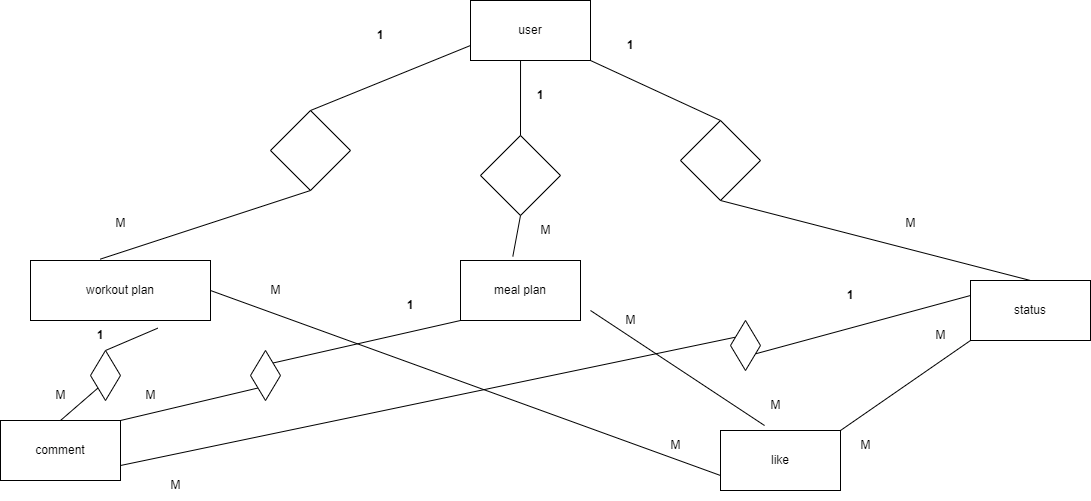

The diagram above was exported from draw.io. Its source (the exported page's mxGraphModel, read from the mxfile embedded in the PNG):
<mxGraphModel dx="2000" dy="677" grid="1" gridSize="10" guides="1" tooltips="1" connect="1" arrows="1" fold="1" page="1" pageScale="1" pageWidth="827" pageHeight="1169" math="0" shadow="0">
  <root>
    <mxCell id="0" />
    <mxCell id="1" parent="0" />
    <mxCell id="JqKdrqUinqhmQQ9gM9a4-1" value="workout plan" style="rounded=0;whiteSpace=wrap;html=1;" vertex="1" parent="1">
      <mxGeometry x="-130" y="630" width="180" height="60" as="geometry" />
    </mxCell>
    <mxCell id="JqKdrqUinqhmQQ9gM9a4-2" value="meal plan" style="rounded=0;whiteSpace=wrap;html=1;" vertex="1" parent="1">
      <mxGeometry x="300" y="630" width="120" height="60" as="geometry" />
    </mxCell>
    <mxCell id="JqKdrqUinqhmQQ9gM9a4-3" value="status" style="rounded=0;whiteSpace=wrap;html=1;" vertex="1" parent="1">
      <mxGeometry x="810" y="650" width="120" height="60" as="geometry" />
    </mxCell>
    <mxCell id="JqKdrqUinqhmQQ9gM9a4-6" value="user" style="rounded=0;whiteSpace=wrap;html=1;" vertex="1" parent="1">
      <mxGeometry x="310" y="370" width="120" height="60" as="geometry" />
    </mxCell>
    <mxCell id="JqKdrqUinqhmQQ9gM9a4-17" value="" style="rhombus;whiteSpace=wrap;html=1;" vertex="1" parent="1">
      <mxGeometry x="110" y="480" width="80" height="80" as="geometry" />
    </mxCell>
    <mxCell id="JqKdrqUinqhmQQ9gM9a4-18" value="" style="rhombus;whiteSpace=wrap;html=1;" vertex="1" parent="1">
      <mxGeometry x="320" y="505" width="80" height="80" as="geometry" />
    </mxCell>
    <mxCell id="JqKdrqUinqhmQQ9gM9a4-19" value="" style="rhombus;whiteSpace=wrap;html=1;" vertex="1" parent="1">
      <mxGeometry x="520" y="490" width="80" height="80" as="geometry" />
    </mxCell>
    <mxCell id="JqKdrqUinqhmQQ9gM9a4-20" value="" style="endArrow=none;html=1;rounded=0;entryX=0.417;entryY=1;entryDx=0;entryDy=0;entryPerimeter=0;exitX=0.5;exitY=0;exitDx=0;exitDy=0;" edge="1" parent="1" source="JqKdrqUinqhmQQ9gM9a4-18" target="JqKdrqUinqhmQQ9gM9a4-6">
      <mxGeometry width="50" height="50" relative="1" as="geometry">
        <mxPoint x="390" y="560" as="sourcePoint" />
        <mxPoint x="440" y="510" as="targetPoint" />
      </mxGeometry>
    </mxCell>
    <mxCell id="JqKdrqUinqhmQQ9gM9a4-22" value="" style="endArrow=none;html=1;rounded=0;exitX=0.436;exitY=-0.067;exitDx=0;exitDy=0;exitPerimeter=0;entryX=0.5;entryY=1;entryDx=0;entryDy=0;" edge="1" parent="1" source="JqKdrqUinqhmQQ9gM9a4-2" target="JqKdrqUinqhmQQ9gM9a4-18">
      <mxGeometry width="50" height="50" relative="1" as="geometry">
        <mxPoint x="390" y="560" as="sourcePoint" />
        <mxPoint x="440" y="510" as="targetPoint" />
      </mxGeometry>
    </mxCell>
    <mxCell id="JqKdrqUinqhmQQ9gM9a4-23" value="" style="endArrow=none;html=1;rounded=0;entryX=0.5;entryY=0;entryDx=0;entryDy=0;exitX=0;exitY=0.75;exitDx=0;exitDy=0;" edge="1" parent="1" source="JqKdrqUinqhmQQ9gM9a4-6" target="JqKdrqUinqhmQQ9gM9a4-17">
      <mxGeometry width="50" height="50" relative="1" as="geometry">
        <mxPoint x="390" y="560" as="sourcePoint" />
        <mxPoint x="440" y="510" as="targetPoint" />
      </mxGeometry>
    </mxCell>
    <mxCell id="JqKdrqUinqhmQQ9gM9a4-24" value="" style="endArrow=none;html=1;rounded=0;exitX=0.387;exitY=-0.022;exitDx=0;exitDy=0;exitPerimeter=0;entryX=0.5;entryY=1;entryDx=0;entryDy=0;" edge="1" parent="1" source="JqKdrqUinqhmQQ9gM9a4-1" target="JqKdrqUinqhmQQ9gM9a4-17">
      <mxGeometry width="50" height="50" relative="1" as="geometry">
        <mxPoint x="390" y="560" as="sourcePoint" />
        <mxPoint x="440" y="510" as="targetPoint" />
      </mxGeometry>
    </mxCell>
    <mxCell id="JqKdrqUinqhmQQ9gM9a4-25" value="" style="endArrow=none;html=1;rounded=0;entryX=1;entryY=1;entryDx=0;entryDy=0;exitX=0.5;exitY=0;exitDx=0;exitDy=0;" edge="1" parent="1" source="JqKdrqUinqhmQQ9gM9a4-19" target="JqKdrqUinqhmQQ9gM9a4-6">
      <mxGeometry width="50" height="50" relative="1" as="geometry">
        <mxPoint x="390" y="560" as="sourcePoint" />
        <mxPoint x="440" y="510" as="targetPoint" />
      </mxGeometry>
    </mxCell>
    <mxCell id="JqKdrqUinqhmQQ9gM9a4-26" value="" style="endArrow=none;html=1;rounded=0;entryX=0.5;entryY=1;entryDx=0;entryDy=0;exitX=0.5;exitY=0;exitDx=0;exitDy=0;" edge="1" parent="1" source="JqKdrqUinqhmQQ9gM9a4-3" target="JqKdrqUinqhmQQ9gM9a4-19">
      <mxGeometry width="50" height="50" relative="1" as="geometry">
        <mxPoint x="390" y="560" as="sourcePoint" />
        <mxPoint x="440" y="510" as="targetPoint" />
      </mxGeometry>
    </mxCell>
    <mxCell id="JqKdrqUinqhmQQ9gM9a4-27" value="comment" style="rounded=0;whiteSpace=wrap;html=1;" vertex="1" parent="1">
      <mxGeometry x="-160" y="790" width="120" height="60" as="geometry" />
    </mxCell>
    <mxCell id="JqKdrqUinqhmQQ9gM9a4-28" value="like" style="rounded=0;whiteSpace=wrap;html=1;" vertex="1" parent="1">
      <mxGeometry x="560" y="800" width="120" height="60" as="geometry" />
    </mxCell>
    <mxCell id="JqKdrqUinqhmQQ9gM9a4-44" value="" style="endArrow=none;html=1;rounded=0;exitX=0.5;exitY=0;exitDx=0;exitDy=0;entryX=0.707;entryY=1.128;entryDx=0;entryDy=0;entryPerimeter=0;" edge="1" parent="1" source="JqKdrqUinqhmQQ9gM9a4-56" target="JqKdrqUinqhmQQ9gM9a4-1">
      <mxGeometry width="50" height="50" relative="1" as="geometry">
        <mxPoint x="380" y="730" as="sourcePoint" />
        <mxPoint x="430" y="680" as="targetPoint" />
      </mxGeometry>
    </mxCell>
    <mxCell id="JqKdrqUinqhmQQ9gM9a4-45" value="" style="endArrow=none;html=1;rounded=0;exitX=1;exitY=0;exitDx=0;exitDy=0;entryX=0;entryY=1;entryDx=0;entryDy=0;" edge="1" parent="1" source="JqKdrqUinqhmQQ9gM9a4-58" target="JqKdrqUinqhmQQ9gM9a4-2">
      <mxGeometry width="50" height="50" relative="1" as="geometry">
        <mxPoint x="380" y="730" as="sourcePoint" />
        <mxPoint x="430" y="680" as="targetPoint" />
      </mxGeometry>
    </mxCell>
    <mxCell id="JqKdrqUinqhmQQ9gM9a4-46" value="" style="endArrow=none;html=1;rounded=0;exitX=1;exitY=0.75;exitDx=0;exitDy=0;entryX=0;entryY=0.25;entryDx=0;entryDy=0;" edge="1" parent="1" source="JqKdrqUinqhmQQ9gM9a4-60" target="JqKdrqUinqhmQQ9gM9a4-3">
      <mxGeometry width="50" height="50" relative="1" as="geometry">
        <mxPoint x="380" y="730" as="sourcePoint" />
        <mxPoint x="430" y="680" as="targetPoint" />
      </mxGeometry>
    </mxCell>
    <mxCell id="JqKdrqUinqhmQQ9gM9a4-47" value="" style="endArrow=none;html=1;rounded=0;entryX=0;entryY=1;entryDx=0;entryDy=0;exitX=1;exitY=0;exitDx=0;exitDy=0;" edge="1" parent="1" source="JqKdrqUinqhmQQ9gM9a4-28" target="JqKdrqUinqhmQQ9gM9a4-3">
      <mxGeometry width="50" height="50" relative="1" as="geometry">
        <mxPoint x="380" y="730" as="sourcePoint" />
        <mxPoint x="430" y="680" as="targetPoint" />
      </mxGeometry>
    </mxCell>
    <mxCell id="JqKdrqUinqhmQQ9gM9a4-48" value="" style="endArrow=none;html=1;rounded=0;exitX=0.367;exitY=-0.083;exitDx=0;exitDy=0;exitPerimeter=0;" edge="1" parent="1" source="JqKdrqUinqhmQQ9gM9a4-28">
      <mxGeometry width="50" height="50" relative="1" as="geometry">
        <mxPoint x="380" y="730" as="sourcePoint" />
        <mxPoint x="430" y="680" as="targetPoint" />
      </mxGeometry>
    </mxCell>
    <mxCell id="JqKdrqUinqhmQQ9gM9a4-49" value="" style="endArrow=none;html=1;rounded=0;exitX=0;exitY=0.75;exitDx=0;exitDy=0;entryX=1;entryY=0.5;entryDx=0;entryDy=0;" edge="1" parent="1" source="JqKdrqUinqhmQQ9gM9a4-28" target="JqKdrqUinqhmQQ9gM9a4-1">
      <mxGeometry width="50" height="50" relative="1" as="geometry">
        <mxPoint x="380" y="730" as="sourcePoint" />
        <mxPoint x="430" y="680" as="targetPoint" />
      </mxGeometry>
    </mxCell>
    <mxCell id="JqKdrqUinqhmQQ9gM9a4-50" value="&lt;b&gt;1&lt;/b&gt;" style="text;html=1;align=center;verticalAlign=middle;whiteSpace=wrap;rounded=0;" vertex="1" parent="1">
      <mxGeometry x="440" y="400" width="60" height="30" as="geometry" />
    </mxCell>
    <mxCell id="JqKdrqUinqhmQQ9gM9a4-51" value="M" style="text;html=1;align=center;verticalAlign=middle;resizable=0;points=[];autosize=1;strokeColor=none;fillColor=none;" vertex="1" parent="1">
      <mxGeometry x="735" y="578" width="30" height="30" as="geometry" />
    </mxCell>
    <mxCell id="JqKdrqUinqhmQQ9gM9a4-52" value="M" style="text;html=1;align=center;verticalAlign=middle;resizable=0;points=[];autosize=1;strokeColor=none;fillColor=none;" vertex="1" parent="1">
      <mxGeometry x="370" y="585" width="30" height="30" as="geometry" />
    </mxCell>
    <mxCell id="JqKdrqUinqhmQQ9gM9a4-53" value="&lt;b&gt;1&lt;/b&gt;" style="text;html=1;align=center;verticalAlign=middle;whiteSpace=wrap;rounded=0;" vertex="1" parent="1">
      <mxGeometry x="350" y="450" width="60" height="30" as="geometry" />
    </mxCell>
    <mxCell id="JqKdrqUinqhmQQ9gM9a4-54" value="&lt;b&gt;1&lt;/b&gt;" style="text;html=1;align=center;verticalAlign=middle;whiteSpace=wrap;rounded=0;" vertex="1" parent="1">
      <mxGeometry x="190" y="390" width="60" height="30" as="geometry" />
    </mxCell>
    <mxCell id="JqKdrqUinqhmQQ9gM9a4-55" value="M" style="text;html=1;align=center;verticalAlign=middle;resizable=0;points=[];autosize=1;strokeColor=none;fillColor=none;" vertex="1" parent="1">
      <mxGeometry x="-55" y="578" width="30" height="30" as="geometry" />
    </mxCell>
    <mxCell id="JqKdrqUinqhmQQ9gM9a4-57" value="" style="endArrow=none;html=1;rounded=0;exitX=0.5;exitY=0;exitDx=0;exitDy=0;entryX=0;entryY=1;entryDx=0;entryDy=0;" edge="1" parent="1" source="JqKdrqUinqhmQQ9gM9a4-27" target="JqKdrqUinqhmQQ9gM9a4-56">
      <mxGeometry width="50" height="50" relative="1" as="geometry">
        <mxPoint x="-100" y="790" as="sourcePoint" />
        <mxPoint x="-3" y="698" as="targetPoint" />
      </mxGeometry>
    </mxCell>
    <mxCell id="JqKdrqUinqhmQQ9gM9a4-56" value="" style="rhombus;whiteSpace=wrap;html=1;" vertex="1" parent="1">
      <mxGeometry x="-70" y="720" width="30" height="50" as="geometry" />
    </mxCell>
    <mxCell id="JqKdrqUinqhmQQ9gM9a4-59" value="" style="endArrow=none;html=1;rounded=0;exitX=1;exitY=0;exitDx=0;exitDy=0;entryX=0;entryY=1;entryDx=0;entryDy=0;" edge="1" parent="1" source="JqKdrqUinqhmQQ9gM9a4-27" target="JqKdrqUinqhmQQ9gM9a4-58">
      <mxGeometry width="50" height="50" relative="1" as="geometry">
        <mxPoint x="-40" y="790" as="sourcePoint" />
        <mxPoint x="300" y="690" as="targetPoint" />
      </mxGeometry>
    </mxCell>
    <mxCell id="JqKdrqUinqhmQQ9gM9a4-58" value="" style="rhombus;whiteSpace=wrap;html=1;" vertex="1" parent="1">
      <mxGeometry x="90" y="720" width="30" height="50" as="geometry" />
    </mxCell>
    <mxCell id="JqKdrqUinqhmQQ9gM9a4-61" value="" style="endArrow=none;html=1;rounded=0;exitX=1;exitY=0.75;exitDx=0;exitDy=0;entryX=0;entryY=0.25;entryDx=0;entryDy=0;" edge="1" parent="1" source="JqKdrqUinqhmQQ9gM9a4-27" target="JqKdrqUinqhmQQ9gM9a4-60">
      <mxGeometry width="50" height="50" relative="1" as="geometry">
        <mxPoint x="-40" y="835" as="sourcePoint" />
        <mxPoint x="810" y="665" as="targetPoint" />
      </mxGeometry>
    </mxCell>
    <mxCell id="JqKdrqUinqhmQQ9gM9a4-60" value="" style="rhombus;whiteSpace=wrap;html=1;" vertex="1" parent="1">
      <mxGeometry x="570" y="690" width="30" height="50" as="geometry" />
    </mxCell>
    <mxCell id="JqKdrqUinqhmQQ9gM9a4-62" value="M" style="text;html=1;align=center;verticalAlign=middle;resizable=0;points=[];autosize=1;strokeColor=none;fillColor=none;" vertex="1" parent="1">
      <mxGeometry x="-115" y="750" width="30" height="30" as="geometry" />
    </mxCell>
    <mxCell id="JqKdrqUinqhmQQ9gM9a4-63" value="M" style="text;html=1;align=center;verticalAlign=middle;resizable=0;points=[];autosize=1;strokeColor=none;fillColor=none;" vertex="1" parent="1">
      <mxGeometry x="-25" y="750" width="30" height="30" as="geometry" />
    </mxCell>
    <mxCell id="JqKdrqUinqhmQQ9gM9a4-64" value="M" style="text;html=1;align=center;verticalAlign=middle;resizable=0;points=[];autosize=1;strokeColor=none;fillColor=none;" vertex="1" parent="1">
      <mxGeometry y="840" width="30" height="30" as="geometry" />
    </mxCell>
    <mxCell id="JqKdrqUinqhmQQ9gM9a4-65" value="&lt;b&gt;1&lt;/b&gt;" style="text;html=1;align=center;verticalAlign=middle;whiteSpace=wrap;rounded=0;" vertex="1" parent="1">
      <mxGeometry x="220" y="660" width="60" height="30" as="geometry" />
    </mxCell>
    <mxCell id="JqKdrqUinqhmQQ9gM9a4-66" value="&lt;b&gt;1&lt;/b&gt;" style="text;html=1;align=center;verticalAlign=middle;whiteSpace=wrap;rounded=0;" vertex="1" parent="1">
      <mxGeometry x="-90" y="690" width="60" height="30" as="geometry" />
    </mxCell>
    <mxCell id="JqKdrqUinqhmQQ9gM9a4-67" value="&lt;b&gt;1&lt;/b&gt;" style="text;html=1;align=center;verticalAlign=middle;whiteSpace=wrap;rounded=0;" vertex="1" parent="1">
      <mxGeometry x="660" y="650" width="60" height="30" as="geometry" />
    </mxCell>
    <mxCell id="JqKdrqUinqhmQQ9gM9a4-68" value="M" style="text;html=1;align=center;verticalAlign=middle;resizable=0;points=[];autosize=1;strokeColor=none;fillColor=none;" vertex="1" parent="1">
      <mxGeometry x="100" y="645" width="30" height="30" as="geometry" />
    </mxCell>
    <mxCell id="JqKdrqUinqhmQQ9gM9a4-69" value="M" style="text;html=1;align=center;verticalAlign=middle;resizable=0;points=[];autosize=1;strokeColor=none;fillColor=none;" vertex="1" parent="1">
      <mxGeometry x="500" y="800" width="30" height="30" as="geometry" />
    </mxCell>
    <mxCell id="JqKdrqUinqhmQQ9gM9a4-70" value="M" style="text;html=1;align=center;verticalAlign=middle;resizable=0;points=[];autosize=1;strokeColor=none;fillColor=none;" vertex="1" parent="1">
      <mxGeometry x="455" y="675" width="30" height="30" as="geometry" />
    </mxCell>
    <mxCell id="JqKdrqUinqhmQQ9gM9a4-71" value="M" style="text;html=1;align=center;verticalAlign=middle;resizable=0;points=[];autosize=1;strokeColor=none;fillColor=none;" vertex="1" parent="1">
      <mxGeometry x="600" y="760" width="30" height="30" as="geometry" />
    </mxCell>
    <mxCell id="JqKdrqUinqhmQQ9gM9a4-72" value="M" style="text;html=1;align=center;verticalAlign=middle;resizable=0;points=[];autosize=1;strokeColor=none;fillColor=none;" vertex="1" parent="1">
      <mxGeometry x="765" y="690" width="30" height="30" as="geometry" />
    </mxCell>
    <mxCell id="JqKdrqUinqhmQQ9gM9a4-73" value="M" style="text;html=1;align=center;verticalAlign=middle;resizable=0;points=[];autosize=1;strokeColor=none;fillColor=none;" vertex="1" parent="1">
      <mxGeometry x="690" y="800" width="30" height="30" as="geometry" />
    </mxCell>
  </root>
</mxGraphModel>